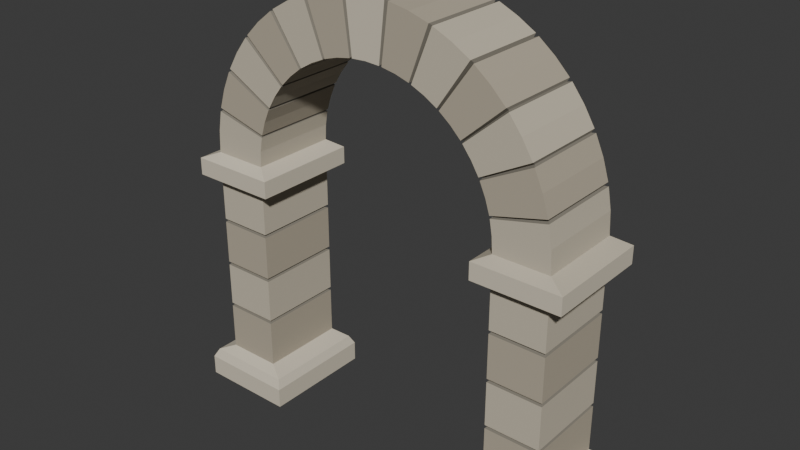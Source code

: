 # Source: source.blend  (saved by Blender 4.3.34; exported with 4.5.12 LTS)
import bpy
from mathutils import Matrix  # noqa: F401  (used for matrix-valued properties, if any)

bpy.ops.wm.read_factory_settings(use_empty=True)
scene = bpy.context.scene
scene.name = 'Scene'

# ---- collections
col_collection = bpy.data.collections.new('Collection'); scene.collection.children.link(col_collection)

# ---- materials (node trees are filled in below, after node groups)
mat_stone_palelimestone = bpy.data.materials.new('Stone_PaleLimestone')
mat_stone_palelimestone.diffuse_color = (0.58, 0.52, 0.405, 1.0)
mat_stone_warmashlar = bpy.data.materials.new('Stone_WarmAshlar')
mat_stone_warmashlar.diffuse_color = (0.46, 0.405, 0.31, 1.0)
mat_mortar_deepjoint = bpy.data.materials.new('Mortar_DeepJoint')
mat_mortar_deepjoint.diffuse_color = (0.225, 0.205, 0.165, 1.0)
mat_stone_keystoneandimpost = bpy.data.materials.new('Stone_KeystoneAndImpost')
mat_stone_keystoneandimpost.diffuse_color = (0.67, 0.605, 0.48, 1.0)

# ---- material node trees
mat_stone_palelimestone.use_nodes = True; mat_stone_palelimestone.node_tree.nodes.clear()
_N = mat_stone_palelimestone.node_tree.nodes; _L = mat_stone_palelimestone.node_tree.links
n0 = _N.new('ShaderNodeBsdfPrincipled'); n0.name = 'Principled BSDF'; n0.location = (10, 300)
n0.inputs[0].default_value = (0.58, 0.52, 0.405, 1.0)
n0.inputs[2].default_value = 0.89
n1 = _N.new('ShaderNodeOutputMaterial'); n1.name = 'Material Output'; n1.location = (300, 300)
_L.new(n0.outputs[0], n1.inputs[0])
n1.is_active_output = True
mat_stone_warmashlar.use_nodes = True; mat_stone_warmashlar.node_tree.nodes.clear()
_N = mat_stone_warmashlar.node_tree.nodes; _L = mat_stone_warmashlar.node_tree.links
n0 = _N.new('ShaderNodeBsdfPrincipled'); n0.name = 'Principled BSDF'; n0.location = (10, 300)
n0.inputs[0].default_value = (0.46, 0.405, 0.31, 1.0)
n0.inputs[2].default_value = 0.91
n1 = _N.new('ShaderNodeOutputMaterial'); n1.name = 'Material Output'; n1.location = (300, 300)
_L.new(n0.outputs[0], n1.inputs[0])
n1.is_active_output = True
mat_mortar_deepjoint.use_nodes = True; mat_mortar_deepjoint.node_tree.nodes.clear()
_N = mat_mortar_deepjoint.node_tree.nodes; _L = mat_mortar_deepjoint.node_tree.links
n0 = _N.new('ShaderNodeBsdfPrincipled'); n0.name = 'Principled BSDF'; n0.location = (10, 300)
n0.inputs[0].default_value = (0.225, 0.205, 0.165, 1.0)
n0.inputs[2].default_value = 0.94
n1 = _N.new('ShaderNodeOutputMaterial'); n1.name = 'Material Output'; n1.location = (300, 300)
_L.new(n0.outputs[0], n1.inputs[0])
n1.is_active_output = True
mat_stone_keystoneandimpost.use_nodes = True; mat_stone_keystoneandimpost.node_tree.nodes.clear()
_N = mat_stone_keystoneandimpost.node_tree.nodes; _L = mat_stone_keystoneandimpost.node_tree.links
n0 = _N.new('ShaderNodeBsdfPrincipled'); n0.name = 'Principled BSDF'; n0.location = (10, 300)
n0.inputs[0].default_value = (0.67, 0.605, 0.48, 1.0)
n0.inputs[2].default_value = 0.88
n1 = _N.new('ShaderNodeOutputMaterial'); n1.name = 'Material Output'; n1.location = (300, 300)
_L.new(n0.outputs[0], n1.inputs[0])
n1.is_active_output = True

# ---- world
world_world = bpy.data.worlds.new('World'); scene.world = world_world
world_world.use_nodes = True; world_world.node_tree.nodes.clear()
_N = world_world.node_tree.nodes; _L = world_world.node_tree.links
n0 = _N.new('ShaderNodeOutputWorld'); n0.name = 'World Output'; n0.location = (300, 300)
n1 = _N.new('ShaderNodeBackground'); n1.name = 'Background'; n1.location = (10, 300)
n1.inputs[0].default_value = (0.05088, 0.05088, 0.05088, 1.0)
_L.new(n1.outputs[0], n0.inputs[0])
n0.is_active_output = True
world_world.color = (0.05088, 0.05088, 0.05088)
world_world.sun_shadow_jitter_overblur = 0.0

# ---- meshes
me_continuousthirteenvoussoirarch = bpy.data.meshes.new('ContinuousThirteenVoussoirArch')
me_continuousthirteenvoussoirarch.from_pydata([(-0.76, -0.39, 0.0), (-1.42, -0.39, 0.0), (-1.42, -0.39, 0.14), (-0.76, -0.39, 0.14), (-1.42, 0.39, 0.0), (-1.42, 0.39, 0.14), (-0.76, 0.39, 0.0), (-0.76, 0.39, 0.14), (-1.39, -0.36, 0.2), (-0.79, -0.36, 0.2), (-1.39, 0.36, 0.2), (-0.79, 0.36, 0.2), (-1.28, -0.3, 0.25), (-0.9, -0.3, 0.25), (-1.28, 0.3, 0.25), (-0.9, 0.3, 0.25), (-1.28, -0.3, 0.578), (-0.9, -0.3, 0.578), (-1.28, 0.3, 0.578), (-0.9, 0.3, 0.578), (-1.268, -0.275, 0.59), (-0.912, -0.275, 0.59), (-1.268, 0.275, 0.59), (-0.912, 0.275, 0.59), (-1.28, -0.3, 0.602), (-0.9, -0.3, 0.602), (-1.28, 0.3, 0.602), (-0.9, 0.3, 0.602), (-1.28, -0.3, 0.908), (-0.9, -0.3, 0.908), (-1.28, 0.3, 0.908), (-0.9, 0.3, 0.908), (-1.268, -0.275, 0.92), (-0.912, -0.275, 0.92), (-1.268, 0.275, 0.92), (-0.912, 0.275, 0.92), (-1.28, -0.3, 0.932), (-0.9, -0.3, 0.932), (-1.28, 0.3, 0.932), (-0.9, 0.3, 0.932), (-1.28, -0.3, 1.238), (-0.9, -0.3, 1.238), (-1.28, 0.3, 1.238), (-0.9, 0.3, 1.238), (-1.268, -0.275, 1.25), (-0.912, -0.275, 1.25), (-1.268, 0.275, 1.25), (-0.912, 0.275, 1.25), (-1.28, -0.3, 1.262), (-0.9, -0.3, 1.262), (-1.28, 0.3, 1.262), (-0.9, 0.3, 1.262), (-1.28, -0.3, 1.53), (-0.9, -0.3, 1.53), (-1.28, 0.3, 1.53), (-0.9, 0.3, 1.53), (-1.4, -0.37, 1.58), (-0.8, -0.37, 1.58), (-1.4, 0.37, 1.58), (-0.8, 0.37, 1.58), (-1.4, -0.37, 1.7), (-0.8, -0.37, 1.7), (-1.4, 0.37, 1.7), (-0.8, 0.37, 1.7), (-1.28, -0.3, 1.75), (-0.9, -0.3, 1.75), (-1.28, 0.3, 1.75), (-0.9, 0.3, 1.75), (-1.271, -0.3, 1.904), (-0.8934, -0.3, 1.858), (-1.271, 0.3, 1.904), (-0.8934, 0.3, 1.858), (-1.246, -0.3, 2.044), (-0.876, -0.3, 1.957), (-1.246, 0.3, 2.044), (-0.876, 0.3, 1.957), (-1.231, -0.275, 2.053), (-0.8855, -0.275, 1.968), (-1.231, 0.275, 2.053), (-0.8855, 0.275, 1.968), (-1.24, -0.3, 2.069), (-0.8717, -0.3, 1.974), (-1.24, 0.3, 2.069), (-0.8717, 0.3, 1.974), (-1.197, -0.3, 2.204), (-0.8415, -0.3, 2.069), (-1.197, 0.3, 2.204), (-0.8415, 0.3, 2.069), (-1.139, -0.3, 2.333), (-0.8011, -0.3, 2.16), (-1.139, 0.3, 2.333), (-0.8011, 0.3, 2.16), (-1.123, -0.275, 2.339), (-0.8075, -0.275, 2.174), (-1.123, 0.275, 2.339), (-0.8075, 0.275, 2.174), (-1.127, -0.3, 2.356), (-0.7927, -0.3, 2.176), (-1.127, 0.3, 2.356), (-0.7927, 0.3, 2.176), (-1.053, -0.3, 2.477), (-0.7407, -0.3, 2.261), (-1.053, 0.3, 2.477), (-0.7407, 0.3, 2.261), (-0.9665, -0.3, 2.589), (-0.6796, -0.3, 2.34), (-0.9665, 0.3, 2.589), (-0.6796, 0.3, 2.34), (-0.9491, -0.275, 2.591), (-0.6826, -0.275, 2.355), (-0.9491, 0.275, 2.591), (-0.6826, 0.275, 2.355), (-0.9496, -0.3, 2.608), (-0.6677, -0.3, 2.354), (-0.9496, 0.3, 2.608), (-0.6677, 0.3, 2.354), (-0.8488, -0.3, 2.708), (-0.5968, -0.3, 2.424), (-0.8488, 0.3, 2.708), (-0.5968, 0.3, 2.424), (-0.7376, -0.3, 2.796), (-0.5186, -0.3, 2.486), (-0.7376, 0.3, 2.796), (-0.5186, 0.3, 2.486), (-0.7203, -0.275, 2.794), (-0.5181, -0.275, 2.501), (-0.7203, 0.275, 2.794), (-0.5181, 0.275, 2.501), (-0.7166, -0.3, 2.811), (-0.5038, -0.3, 2.496), (-0.7166, 0.3, 2.811), (-0.5038, 0.3, 2.496), (-0.5948, -0.3, 2.883), (-0.4183, -0.3, 2.547), (-0.5948, 0.3, 2.883), (-0.4183, 0.3, 2.547), (-0.4658, -0.3, 2.942), (-0.3275, -0.3, 2.588), (-0.4658, 0.3, 2.942), (-0.3275, 0.3, 2.588), (-0.4496, -0.275, 2.936), (-0.3234, -0.275, 2.603), (-0.4496, 0.275, 2.936), (-0.3234, 0.275, 2.603), (-0.4419, -0.3, 2.951), (-0.3107, -0.3, 2.595), (-0.4419, 0.3, 2.951), (-0.3107, 0.3, 2.595), (-0.3063, -0.3, 2.993), (-0.2154, -0.3, 2.624), (-0.3063, 0.3, 2.993), (-0.2154, 0.3, 2.624), (-0.167, -0.3, 3.019), (-0.1174, -0.3, 2.642), (-0.167, 0.3, 3.019), (-0.1174, 0.3, 2.642), (-0.1528, -0.275, 3.009), (-0.1099, -0.275, 2.655), (-0.1528, 0.275, 3.009), (-0.1099, 0.275, 2.655), (-0.1416, -0.3, 3.022), (-0.09954, -0.3, 2.644), (-0.1416, 0.3, 3.022), (-0.09954, 0.3, 2.644), (0.0, -0.3, 3.03), (0.0, -0.3, 2.65), (0.0, 0.3, 3.03), (0.0, 0.3, 2.65), (0.1416, -0.3, 3.022), (0.09954, -0.3, 2.644), (0.1416, 0.3, 3.022), (0.09954, 0.3, 2.644), (0.1528, -0.275, 3.009), (0.1099, -0.275, 2.655), (0.1528, 0.275, 3.009), (0.1099, 0.275, 2.655), (0.167, -0.3, 3.019), (0.1174, -0.3, 2.642), (0.167, 0.3, 3.019), (0.1174, 0.3, 2.642), (0.3063, -0.3, 2.993), (0.2154, -0.3, 2.624), (0.3063, 0.3, 2.993), (0.2154, 0.3, 2.624), (0.4419, -0.3, 2.951), (0.3107, -0.3, 2.595), (0.4419, 0.3, 2.951), (0.3107, 0.3, 2.595), (0.4496, -0.275, 2.936), (0.3234, -0.275, 2.603), (0.4496, 0.275, 2.936), (0.3234, 0.275, 2.603), (0.4658, -0.3, 2.942), (0.3275, -0.3, 2.588), (0.4658, 0.3, 2.942), (0.3275, 0.3, 2.588), (0.5948, -0.3, 2.883), (0.4183, -0.3, 2.547), (0.5948, 0.3, 2.883), (0.4183, 0.3, 2.547), (0.7166, -0.3, 2.811), (0.5038, -0.3, 2.496), (0.7166, 0.3, 2.811), (0.5038, 0.3, 2.496), (0.7203, -0.275, 2.794), (0.5181, -0.275, 2.501), (0.7203, 0.275, 2.794), (0.5181, 0.275, 2.501), (0.7376, -0.3, 2.796), (0.5186, -0.3, 2.486), (0.7376, 0.3, 2.796), (0.5186, 0.3, 2.486), (0.8488, -0.3, 2.708), (0.5968, -0.3, 2.424), (0.8488, 0.3, 2.708), (0.5968, 0.3, 2.424), (0.9496, -0.3, 2.608), (0.6677, -0.3, 2.354), (0.9496, 0.3, 2.608), (0.6677, 0.3, 2.354), (0.9491, -0.275, 2.591), (0.6826, -0.275, 2.355), (0.9491, 0.275, 2.591), (0.6826, 0.275, 2.355), (0.9665, -0.3, 2.589), (0.6796, -0.3, 2.34), (0.9665, 0.3, 2.589), (0.6796, 0.3, 2.34), (1.053, -0.3, 2.477), (0.7407, -0.3, 2.261), (1.053, 0.3, 2.477), (0.7407, 0.3, 2.261), (1.127, -0.3, 2.356), (0.7927, -0.3, 2.176), (1.127, 0.3, 2.356), (0.7927, 0.3, 2.176), (1.123, -0.275, 2.339), (0.8075, -0.275, 2.174), (1.123, 0.275, 2.339), (0.8075, 0.275, 2.174), (1.139, -0.3, 2.333), (0.8011, -0.3, 2.16), (1.139, 0.3, 2.333), (0.8011, 0.3, 2.16), (1.197, -0.3, 2.204), (0.8415, -0.3, 2.069), (1.197, 0.3, 2.204), (0.8415, 0.3, 2.069), (1.24, -0.3, 2.069), (0.8717, -0.3, 1.974), (1.24, 0.3, 2.069), (0.8717, 0.3, 1.974), (1.231, -0.275, 2.053), (0.8855, -0.275, 1.968), (1.231, 0.275, 2.053), (0.8855, 0.275, 1.968), (1.246, -0.3, 2.044), (0.876, -0.3, 1.957), (1.246, 0.3, 2.044), (0.876, 0.3, 1.957), (1.271, -0.3, 1.904), (0.8934, -0.3, 1.858), (1.271, 0.3, 1.904), (0.8934, 0.3, 1.858), (1.28, -0.3, 1.75), (0.9, -0.3, 1.75), (1.28, 0.3, 1.75), (0.9, 0.3, 1.75), (1.4, -0.37, 1.7), (0.8, -0.37, 1.7), (1.4, 0.37, 1.7), (0.8, 0.37, 1.7), (1.4, -0.37, 1.58), (0.8, -0.37, 1.58), (1.4, 0.37, 1.58), (0.8, 0.37, 1.58), (1.28, -0.3, 1.53), (0.9, -0.3, 1.53), (1.28, 0.3, 1.53), (0.9, 0.3, 1.53), (1.28, -0.3, 1.262), (0.9, -0.3, 1.262), (1.28, 0.3, 1.262), (0.9, 0.3, 1.262), (1.268, -0.275, 1.25), (0.912, -0.275, 1.25), (1.268, 0.275, 1.25), (0.912, 0.275, 1.25), (1.28, -0.3, 1.238), (0.9, -0.3, 1.238), (1.28, 0.3, 1.238), (0.9, 0.3, 1.238), (1.28, -0.3, 0.932), (0.9, -0.3, 0.932), (1.28, 0.3, 0.932), (0.9, 0.3, 0.932), (1.268, -0.275, 0.92), (0.912, -0.275, 0.92), (1.268, 0.275, 0.92), (0.912, 0.275, 0.92), (1.28, -0.3, 0.908), (0.9, -0.3, 0.908), (1.28, 0.3, 0.908), (0.9, 0.3, 0.908), (1.28, -0.3, 0.602), (0.9, -0.3, 0.602), (1.28, 0.3, 0.602), (0.9, 0.3, 0.602), (1.268, -0.275, 0.59), (0.912, -0.275, 0.59), (1.268, 0.275, 0.59), (0.912, 0.275, 0.59), (1.28, -0.3, 0.578), (0.9, -0.3, 0.578), (1.28, 0.3, 0.578), (0.9, 0.3, 0.578), (1.28, -0.3, 0.25), (0.9, -0.3, 0.25), (1.28, 0.3, 0.25), (0.9, 0.3, 0.25), (1.39, -0.36, 0.2), (0.79, -0.36, 0.2), (1.39, 0.36, 0.2), (0.79, 0.36, 0.2), (1.42, -0.39, 0.14), (0.76, -0.39, 0.14), (1.42, 0.39, 0.14), (0.76, 0.39, 0.14), (1.42, -0.39, 0.0), (0.76, -0.39, 0.0), (1.42, 0.39, 0.0), (0.76, 0.39, 0.0)], [], [(2, 1, 0), (3, 2, 0), (5, 4, 1), (2, 5, 1), (7, 6, 4), (5, 7, 4), (3, 0, 6), (7, 3, 6), (8, 2, 3), (9, 8, 3), (10, 5, 2), (8, 10, 2), (11, 7, 5), (10, 11, 5), (9, 3, 7), (11, 9, 7), (12, 8, 9), (13, 12, 9), (14, 10, 8), (12, 14, 8), (15, 11, 10), (14, 15, 10), (13, 9, 11), (15, 13, 11), (16, 12, 13), (17, 16, 13), (18, 14, 12), (16, 18, 12), (19, 15, 14), (18, 19, 14), (17, 13, 15), (19, 17, 15), (20, 16, 17), (21, 20, 17), (22, 18, 16), (20, 22, 16), (23, 19, 18), (22, 23, 18), (21, 17, 19), (23, 21, 19), (24, 20, 21), (25, 24, 21), (26, 22, 20), (24, 26, 20), (27, 23, 22), (26, 27, 22), (25, 21, 23), (27, 25, 23), (28, 24, 25), (29, 28, 25), (30, 26, 24), (28, 30, 24), (31, 27, 26), (30, 31, 26), (29, 25, 27), (31, 29, 27), (32, 28, 29), (33, 32, 29), (34, 30, 28), (32, 34, 28), (35, 31, 30), (34, 35, 30), (33, 29, 31), (35, 33, 31), (36, 32, 33), (37, 36, 33), (38, 34, 32), (36, 38, 32), (39, 35, 34), (38, 39, 34), (37, 33, 35), (39, 37, 35), (40, 36, 37), (41, 40, 37), (42, 38, 36), (40, 42, 36), (43, 39, 38), (42, 43, 38), (41, 37, 39), (43, 41, 39), (44, 40, 41), (45, 44, 41), (46, 42, 40), (44, 46, 40), (47, 43, 42), (46, 47, 42), (45, 41, 43), (47, 45, 43), (48, 44, 45), (49, 48, 45), (50, 46, 44), (48, 50, 44), (51, 47, 46), (50, 51, 46), (49, 45, 47), (51, 49, 47), (52, 48, 49), (53, 52, 49), (54, 50, 48), (52, 54, 48), (55, 51, 50), (54, 55, 50), (53, 49, 51), (55, 53, 51), (56, 52, 53), (57, 56, 53), (58, 54, 52), (56, 58, 52), (59, 55, 54), (58, 59, 54), (57, 53, 55), (59, 57, 55), (60, 56, 57), (61, 60, 57), (62, 58, 56), (60, 62, 56), (63, 59, 58), (62, 63, 58), (61, 57, 59), (63, 61, 59), (64, 60, 61), (65, 64, 61), (66, 62, 60), (64, 66, 60), (67, 63, 62), (66, 67, 62), (65, 61, 63), (67, 65, 63), (68, 64, 65), (69, 68, 65), (70, 66, 64), (68, 70, 64), (71, 67, 66), (70, 71, 66), (69, 65, 67), (71, 69, 67), (72, 68, 69), (73, 72, 69), (74, 70, 68), (72, 74, 68), (75, 71, 70), (74, 75, 70), (73, 69, 71), (75, 73, 71), (76, 72, 73), (77, 76, 73), (78, 74, 72), (76, 78, 72), (79, 75, 74), (78, 79, 74), (77, 73, 75), (79, 77, 75), (80, 76, 77), (81, 80, 77), (82, 78, 76), (80, 82, 76), (83, 79, 78), (82, 83, 78), (81, 77, 79), (83, 81, 79), (84, 80, 81), (85, 84, 81), (86, 82, 80), (84, 86, 80), (87, 83, 82), (86, 87, 82), (85, 81, 83), (87, 85, 83), (88, 84, 85), (89, 88, 85), (90, 86, 84), (88, 90, 84), (91, 87, 86), (90, 91, 86), (89, 85, 87), (91, 89, 87), (92, 88, 89), (93, 92, 89), (94, 90, 88), (92, 94, 88), (95, 91, 90), (94, 95, 90), (93, 89, 91), (95, 93, 91), (96, 92, 93), (97, 96, 93), (98, 94, 92), (96, 98, 92), (99, 95, 94), (98, 99, 94), (97, 93, 95), (99, 97, 95), (100, 96, 97), (101, 100, 97), (102, 98, 96), (100, 102, 96), (103, 99, 98), (102, 103, 98), (101, 97, 99), (103, 101, 99), (104, 100, 101), (105, 104, 101), (106, 102, 100), (104, 106, 100), (107, 103, 102), (106, 107, 102), (105, 101, 103), (107, 105, 103), (108, 104, 105), (109, 108, 105), (110, 106, 104), (108, 110, 104), (111, 107, 106), (110, 111, 106), (109, 105, 107), (111, 109, 107), (112, 108, 109), (113, 112, 109), (114, 110, 108), (112, 114, 108), (115, 111, 110), (114, 115, 110), (113, 109, 111), (115, 113, 111), (116, 112, 113), (117, 116, 113), (118, 114, 112), (116, 118, 112), (119, 115, 114), (118, 119, 114), (117, 113, 115), (119, 117, 115), (120, 116, 117), (121, 120, 117), (122, 118, 116), (120, 122, 116), (123, 119, 118), (122, 123, 118), (121, 117, 119), (123, 121, 119), (124, 120, 121), (125, 124, 121), (126, 122, 120), (124, 126, 120), (127, 123, 122), (126, 127, 122), (125, 121, 123), (127, 125, 123), (128, 124, 125), (129, 128, 125), (130, 126, 124), (128, 130, 124), (131, 127, 126), (130, 131, 126), (129, 125, 127), (131, 129, 127), (132, 128, 129), (133, 132, 129), (134, 130, 128), (132, 134, 128), (135, 131, 130), (134, 135, 130), (133, 129, 131), (135, 133, 131), (136, 132, 133), (137, 136, 133), (138, 134, 132), (136, 138, 132), (139, 135, 134), (138, 139, 134), (137, 133, 135), (139, 137, 135), (140, 136, 137), (141, 140, 137), (142, 138, 136), (140, 142, 136), (143, 139, 138), (142, 143, 138), (141, 137, 139), (143, 141, 139), (144, 140, 141), (145, 144, 141), (146, 142, 140), (144, 146, 140), (147, 143, 142), (146, 147, 142), (145, 141, 143), (147, 145, 143), (148, 144, 145), (149, 148, 145), (150, 146, 144), (148, 150, 144), (151, 147, 146), (150, 151, 146), (149, 145, 147), (151, 149, 147), (152, 148, 149), (153, 152, 149), (154, 150, 148), (152, 154, 148), (155, 151, 150), (154, 155, 150), (153, 149, 151), (155, 153, 151), (156, 152, 153), (157, 156, 153), (158, 154, 152), (156, 158, 152), (159, 155, 154), (158, 159, 154), (157, 153, 155), (159, 157, 155), (160, 156, 157), (161, 160, 157), (162, 158, 156), (160, 162, 156), (163, 159, 158), (162, 163, 158), (161, 157, 159), (163, 161, 159), (164, 160, 161), (165, 164, 161), (166, 162, 160), (164, 166, 160), (167, 163, 162), (166, 167, 162), (165, 161, 163), (167, 165, 163), (168, 164, 165), (169, 168, 165), (170, 166, 164), (168, 170, 164), (171, 167, 166), (170, 171, 166), (169, 165, 167), (171, 169, 167), (172, 168, 169), (173, 172, 169), (174, 170, 168), (172, 174, 168), (175, 171, 170), (174, 175, 170), (173, 169, 171), (175, 173, 171), (176, 172, 173), (177, 176, 173), (178, 174, 172), (176, 178, 172), (179, 175, 174), (178, 179, 174), (177, 173, 175), (179, 177, 175), (180, 176, 177), (181, 180, 177), (182, 178, 176), (180, 182, 176), (183, 179, 178), (182, 183, 178), (181, 177, 179), (183, 181, 179), (184, 180, 181), (185, 184, 181), (186, 182, 180), (184, 186, 180), (187, 183, 182), (186, 187, 182), (185, 181, 183), (187, 185, 183), (188, 184, 185), (189, 188, 185), (190, 186, 184), (188, 190, 184), (191, 187, 186), (190, 191, 186), (189, 185, 187), (191, 189, 187), (192, 188, 189), (193, 192, 189), (194, 190, 188), (192, 194, 188), (195, 191, 190), (194, 195, 190), (193, 189, 191), (195, 193, 191), (196, 192, 193), (197, 196, 193), (198, 194, 192), (196, 198, 192), (199, 195, 194), (198, 199, 194), (197, 193, 195), (199, 197, 195), (200, 196, 197), (201, 200, 197), (202, 198, 196), (200, 202, 196), (203, 199, 198), (202, 203, 198), (201, 197, 199), (203, 201, 199), (204, 200, 201), (205, 204, 201), (206, 202, 200), (204, 206, 200), (207, 203, 202), (206, 207, 202), (205, 201, 203), (207, 205, 203), (208, 204, 205), (209, 208, 205), (210, 206, 204), (208, 210, 204), (211, 207, 206), (210, 211, 206), (209, 205, 207), (211, 209, 207), (212, 208, 209), (213, 212, 209), (214, 210, 208), (212, 214, 208), (215, 211, 210), (214, 215, 210), (213, 209, 211), (215, 213, 211), (216, 212, 213), (217, 216, 213), (218, 214, 212), (216, 218, 212), (219, 215, 214), (218, 219, 214), (217, 213, 215), (219, 217, 215), (220, 216, 217), (221, 220, 217), (222, 218, 216), (220, 222, 216), (223, 219, 218), (222, 223, 218), (221, 217, 219), (223, 221, 219), (224, 220, 221), (225, 224, 221), (226, 222, 220), (224, 226, 220), (227, 223, 222), (226, 227, 222), (225, 221, 223), (227, 225, 223), (228, 224, 225), (229, 228, 225), (230, 226, 224), (228, 230, 224), (231, 227, 226), (230, 231, 226), (229, 225, 227), (231, 229, 227), (232, 228, 229), (233, 232, 229), (234, 230, 228), (232, 234, 228), (235, 231, 230), (234, 235, 230), (233, 229, 231), (235, 233, 231), (236, 232, 233), (237, 236, 233), (238, 234, 232), (236, 238, 232), (239, 235, 234), (238, 239, 234), (237, 233, 235), (239, 237, 235), (240, 236, 237), (241, 240, 237), (242, 238, 236), (240, 242, 236), (243, 239, 238), (242, 243, 238), (241, 237, 239), (243, 241, 239), (244, 240, 241), (245, 244, 241), (246, 242, 240), (244, 246, 240), (247, 243, 242), (246, 247, 242), (245, 241, 243), (247, 245, 243), (248, 244, 245), (249, 248, 245), (250, 246, 244), (248, 250, 244), (251, 247, 246), (250, 251, 246), (249, 245, 247), (251, 249, 247), (252, 248, 249), (253, 252, 249), (254, 250, 248), (252, 254, 248), (255, 251, 250), (254, 255, 250), (253, 249, 251), (255, 253, 251), (256, 252, 253), (257, 256, 253), (258, 254, 252), (256, 258, 252), (259, 255, 254), (258, 259, 254), (257, 253, 255), (259, 257, 255), (260, 256, 257), (261, 260, 257), (262, 258, 256), (260, 262, 256), (263, 259, 258), (262, 263, 258), (261, 257, 259), (263, 261, 259), (264, 260, 261), (265, 264, 261), (266, 262, 260), (264, 266, 260), (267, 263, 262), (266, 267, 262), (265, 261, 263), (267, 265, 263), (268, 264, 265), (269, 268, 265), (270, 266, 264), (268, 270, 264), (271, 267, 266), (270, 271, 266), (269, 265, 267), (271, 269, 267), (272, 268, 269), (273, 272, 269), (274, 270, 268), (272, 274, 268), (275, 271, 270), (274, 275, 270), (273, 269, 271), (275, 273, 271), (276, 272, 273), (277, 276, 273), (278, 274, 272), (276, 278, 272), (279, 275, 274), (278, 279, 274), (277, 273, 275), (279, 277, 275), (280, 276, 277), (281, 280, 277), (282, 278, 276), (280, 282, 276), (283, 279, 278), (282, 283, 278), (281, 277, 279), (283, 281, 279), (284, 280, 281), (285, 284, 281), (286, 282, 280), (284, 286, 280), (287, 283, 282), (286, 287, 282), (285, 281, 283), (287, 285, 283), (288, 284, 285), (289, 288, 285), (290, 286, 284), (288, 290, 284), (291, 287, 286), (290, 291, 286), (289, 285, 287), (291, 289, 287), (292, 288, 289), (293, 292, 289), (294, 290, 288), (292, 294, 288), (295, 291, 290), (294, 295, 290), (293, 289, 291), (295, 293, 291), (296, 292, 293), (297, 296, 293), (298, 294, 292), (296, 298, 292), (299, 295, 294), (298, 299, 294), (297, 293, 295), (299, 297, 295), (300, 296, 297), (301, 300, 297), (302, 298, 296), (300, 302, 296), (303, 299, 298), (302, 303, 298), (301, 297, 299), (303, 301, 299), (304, 300, 301), (305, 304, 301), (306, 302, 300), (304, 306, 300), (307, 303, 302), (306, 307, 302), (305, 301, 303), (307, 305, 303), (308, 304, 305), (309, 308, 305), (310, 306, 304), (308, 310, 304), (311, 307, 306), (310, 311, 306), (309, 305, 307), (311, 309, 307), (312, 308, 309), (313, 312, 309), (314, 310, 308), (312, 314, 308), (315, 311, 310), (314, 315, 310), (313, 309, 311), (315, 313, 311), (316, 312, 313), (317, 316, 313), (318, 314, 312), (316, 318, 312), (319, 315, 314), (318, 319, 314), (317, 313, 315), (319, 317, 315), (320, 316, 317), (321, 320, 317), (322, 318, 316), (320, 322, 316), (323, 319, 318), (322, 323, 318), (321, 317, 319), (323, 321, 319), (324, 320, 321), (325, 324, 321), (326, 322, 320), (324, 326, 320), (327, 323, 322), (326, 327, 322), (325, 321, 323), (327, 325, 323), (328, 324, 325), (329, 328, 325), (330, 326, 324), (328, 330, 324), (331, 327, 326), (330, 331, 326), (329, 325, 327), (331, 329, 327), (0, 1, 4), (0, 4, 6), (330, 328, 329), (331, 330, 329)])
me_continuousthirteenvoussoirarch.polygons.foreach_set('material_index', [3, 3, 3, 3, 3, 3, 3, 3, 3, 3, 3, 3, 3, 3, 3, 3, 3, 3, 3, 3, 3, 3, 3, 3, 1, 1, 1, 1, 1, 1, 1, 1, 2, 2, 2, 2, 2, 2, 2, 2, 2, 2, 2, 2, 2, 2, 2, 2, 0, 0, 0, 0, 0, 0, 0, 0, 2, 2, 2, 2, 2, 2, 2, 2, 2, 2, 2, 2, 2, 2, 2, 2, 1, 1, 1, 1, 1, 1, 1, 1, 2, 2, 2, 2, 2, 2, 2, 2, 2, 2, 2, 2, 2, 2, 2, 2, 0, 0, 0, 0, 0, 0, 0, 0, 3, 3, 3, 3, 3, 3, 3, 3, 3, 3, 3, 3, 3, 3, 3, 3, 3, 3, 3, 3, 3, 3, 3, 3, 0, 0, 0, 0, 0, 0, 0, 0, 0, 0, 0, 0, 0, 0, 0, 0, 2, 2, 2, 2, 2, 2, 2, 2, 2, 2, 2, 2, 2, 2, 2, 2, 1, 1, 1, 1, 1, 1, 1, 1, 1, 1, 1, 1, 1, 1, 1, 1, 2, 2, 2, 2, 2, 2, 2, 2, 2, 2, 2, 2, 2, 2, 2, 2, 0, 0, 0, 0, 0, 0, 0, 0, 0, 0, 0, 0, 0, 0, 0, 0, 2, 2, 2, 2, 2, 2, 2, 2, 2, 2, 2, 2, 2, 2, 2, 2, 1, 1, 1, 1, 1, 1, 1, 1, 1, 1, 1, 1, 1, 1, 1, 1, 2, 2, 2, 2, 2, 2, 2, 2, 2, 2, 2, 2, 2, 2, 2, 2, 0, 0, 0, 0, 0, 0, 0, 0, 0, 0, 0, 0, 0, 0, 0, 0, 2, 2, 2, 2, 2, 2, 2, 2, 2, 2, 2, 2, 2, 2, 2, 2, 1, 1, 1, 1, 1, 1, 1, 1, 1, 1, 1, 1, 1, 1, 1, 1, 2, 2, 2, 2, 2, 2, 2, 2, 2, 2, 2, 2, 2, 2, 2, 2, 3, 3, 3, 3, 3, 3, 3, 3, 3, 3, 3, 3, 3, 3, 3, 3, 2, 2, 2, 2, 2, 2, 2, 2, 2, 2, 2, 2, 2, 2, 2, 2, 1, 1, 1, 1, 1, 1, 1, 1, 1, 1, 1, 1, 1, 1, 1, 1, 2, 2, 2, 2, 2, 2, 2, 2, 2, 2, 2, 2, 2, 2, 2, 2, 0, 0, 0, 0, 0, 0, 0, 0, 0, 0, 0, 0, 0, 0, 0, 0, 2, 2, 2, 2, 2, 2, 2, 2, 2, 2, 2, 2, 2, 2, 2, 2, 1, 1, 1, 1, 1, 1, 1, 1, 1, 1, 1, 1, 1, 1, 1, 1, 2, 2, 2, 2, 2, 2, 2, 2, 2, 2, 2, 2, 2, 2, 2, 2, 0, 0, 0, 0, 0, 0, 0, 0, 0, 0, 0, 0, 0, 0, 0, 0, 2, 2, 2, 2, 2, 2, 2, 2, 2, 2, 2, 2, 2, 2, 2, 2, 1, 1, 1, 1, 1, 1, 1, 1, 1, 1, 1, 1, 1, 1, 1, 1, 2, 2, 2, 2, 2, 2, 2, 2, 2, 2, 2, 2, 2, 2, 2, 2, 0, 0, 0, 0, 0, 0, 0, 0, 0, 0, 0, 0, 0, 0, 0, 0, 0, 0, 0, 0, 0, 0, 0, 0, 3, 3, 3, 3, 3, 3, 3, 3, 3, 3, 3, 3, 3, 3, 3, 3, 0, 0, 0, 0, 0, 0, 0, 0, 2, 2, 2, 2, 2, 2, 2, 2, 2, 2, 2, 2, 2, 2, 2, 2, 1, 1, 1, 1, 1, 1, 1, 1, 2, 2, 2, 2, 2, 2, 2, 2, 2, 2, 2, 2, 2, 2, 2, 2, 0, 0, 0, 0, 0, 0, 0, 0, 2, 2, 2, 2, 2, 2, 2, 2, 2, 2, 2, 2, 2, 2, 2, 2, 1, 1, 1, 1, 1, 1, 1, 1, 3, 3, 3, 3, 3, 3, 3, 3, 3, 3, 3, 3, 3, 3, 3, 3, 3, 3, 3, 3, 3, 3, 3, 3, 3, 3, 3, 3])
me_continuousthirteenvoussoirarch.materials.append(mat_stone_palelimestone)
me_continuousthirteenvoussoirarch.materials.append(mat_stone_warmashlar)
me_continuousthirteenvoussoirarch.materials.append(mat_mortar_deepjoint)
me_continuousthirteenvoussoirarch.materials.append(mat_stone_keystoneandimpost)
me_continuousthirteenvoussoirarch.update()

# ---- objects
ob_onecompletevoussoirarch = bpy.data.objects.new('OneCompleteVoussoirArch', None)
ob_continuousthirteenvoussoirarch = bpy.data.objects.new('ContinuousThirteenVoussoirArch', me_continuousthirteenvoussoirarch)

# ---- transforms, parenting, visibility, modifiers, constraints
ob_onecompletevoussoirarch.location = (0.0, 0.0, 0.0)
ob_continuousthirteenvoussoirarch.parent = ob_onecompletevoussoirarch
ob_continuousthirteenvoussoirarch.location = (0.0, 0.0, 0.0)

# ---- collection membership
scene.collection.objects.link(ob_onecompletevoussoirarch)
scene.collection.objects.link(ob_continuousthirteenvoussoirarch)

# ---- scene / render settings (as saved in the file)
scene.frame_start = 1; scene.frame_end = 250; scene.frame_set(1)
scene.render.engine = 'CYCLES'
scene.render.use_compositing = False
scene.cycles.use_denoising = False
scene.cycles.samples = 128
scene.cycles.use_adaptive_sampling = False
scene.cycles.seed = 17
bpy.context.view_layer.update()

# ---- added for rendering (the .blend has no active camera and no usable light): camera, sun
cam_auto = bpy.data.cameras.new('AutoCamera')
cam_auto.lens = 50.0
cam_auto.sensor_width = 36.0
cam_auto.clip_end = 1000.0
ob_auto_camera = bpy.data.objects.new('AutoCamera', cam_auto)
scene.collection.objects.link(ob_auto_camera)
ob_auto_camera.location = (3.90954, -4.69145, 4.64263)
ob_auto_camera.rotation_euler = (1.09748, -7.21219e-08, 0.694738)
scene.camera = ob_auto_camera
light_auto_sun = bpy.data.lights.new('AutoSun', 'SUN')
light_auto_sun.energy = 3.0
light_auto_sun.angle = 0.0523599
ob_auto_sun = bpy.data.objects.new('AutoSun', light_auto_sun)
scene.collection.objects.link(ob_auto_sun)
ob_auto_sun.rotation_euler = (0.872665, 0.174533, 0.523599)
bpy.context.view_layer.update()
